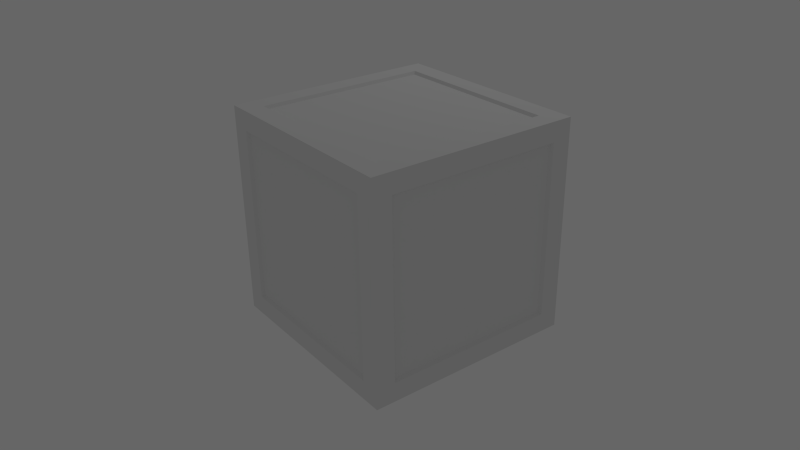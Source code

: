 # Source: Store.blend  (saved by Blender 2.74.0; exported with 4.5.12 LTS)
import bpy
from mathutils import Matrix  # noqa: F401  (used for matrix-valued properties, if any)

bpy.ops.wm.read_factory_settings(use_empty=True)
scene = bpy.context.scene
scene.name = 'Scene'

# ---- collections
col_collection_1 = bpy.data.collections.new('Collection 1'); scene.collection.children.link(col_collection_1)

# ---- materials (node trees are filled in below, after node groups)
mat_material = bpy.data.materials.new('Material')
mat_material.alpha_threshold = 0.0
mat_material.use_transparent_shadow = False
mat_material.roughness = 0.5

# ---- material node trees

# ---- world
world_world = bpy.data.worlds.new('World'); scene.world = world_world
world_world.color = (0.1329, 0.1329, 0.1329)
world_world.use_sun_shadow = False
world_world.sun_shadow_jitter_overblur = 0.0
world_world.cycles.sampling_method = 'MANUAL'
world_world.cycles.sample_map_resolution = 256
world_world.light_settings.ao_factor = 0.1269

# ---- cameras
cam_camera = bpy.data.cameras.new('Camera')
cam_camera.clip_end = 100.0
cam_camera.lens = 35.0
cam_camera.sensor_width = 32.0
cam_camera.sensor_height = 18.0
cam_camera.ortho_scale = 7.314
cam_camera.dof.focus_distance = 0.0
cam_camera.dof.aperture_fstop = 128.0

# ---- lights
light_lamp = bpy.data.lights.new('Lamp', 'POINT')
light_lamp.transmission_factor = 0.0
light_lamp.cutoff_distance = 30.0
light_lamp.energy = 100.0
light_lamp.shadow_buffer_clip_start = 1.001
light_lamp.shadow_soft_size = 0.1
light_lamp.shadow_maximum_resolution = 0.006
light_lamp.use_absolute_resolution = True
light_lamp.cycles.use_multiple_importance_sampling = False

# ---- meshes
me_cube_001 = bpy.data.meshes.new('Cube.001')
me_cube_001.from_pydata([(-1.0, -1.0, -1.0), (-1.0, -1.0, 1.0), (-1.0, 1.0, -1.0), (-1.0, 1.0, 1.0), (1.0, -1.0, -1.0), (1.0, -1.0, 1.0), (1.0, 1.0, -1.0), (1.0, 1.0, 1.0), (-1.0, -1.0, -0.8182), (-1.0, -1.0, -0.6364), (-1.0, -1.0, -0.4545), (-1.0, -1.0, -0.2727), (-1.0, -1.0, -0.09091), (-1.0, -1.0, 0.09091), (-1.0, -1.0, 0.2727), (-1.0, -1.0, 0.4545), (-1.0, -1.0, 0.6364), (-1.0, -1.0, 0.8182), (-1.0, -0.8182, 1.0), (-1.0, -0.6364, 1.0), (-1.0, -0.4545, 1.0), (-1.0, -0.2727, 1.0), (-1.0, -0.09091, 1.0), (-1.0, 0.09091, 1.0), (-1.0, 0.2727, 1.0), (-1.0, 0.4545, 1.0), (-1.0, 0.6364, 1.0), (-1.0, 0.8182, 1.0), (-1.0, 1.0, 0.8182), (-1.0, 1.0, 0.6364), (-1.0, 1.0, 0.4545), (-1.0, 1.0, 0.2727), (-1.0, 1.0, 0.09091), (-1.0, 1.0, -0.09091), (-1.0, 1.0, -0.2727), (-1.0, 1.0, -0.4545), (-1.0, 1.0, -0.6364), (-1.0, 1.0, -0.8182), (-1.0, 0.8182, -1.0), (-1.0, 0.6364, -1.0), (-1.0, 0.4545, -1.0), (-1.0, 0.2727, -1.0), (-1.0, 0.09091, -1.0), (-1.0, -0.09091, -1.0), (-1.0, -0.2727, -1.0), (-1.0, -0.4545, -1.0), (-1.0, -0.6364, -1.0), (-1.0, -0.8182, -1.0), (-0.8182, 1.0, 1.0), (-0.6364, 1.0, 1.0), (-0.4545, 1.0, 1.0), (-0.2727, 1.0, 1.0), (-0.09091, 1.0, 1.0), (0.09091, 1.0, 1.0), (0.2727, 1.0, 1.0), (0.4545, 1.0, 1.0), (0.6364, 1.0, 1.0), (0.8182, 1.0, 1.0), (1.0, 1.0, 0.8182), (1.0, 1.0, 0.6364), (1.0, 1.0, 0.4545), (1.0, 1.0, 0.2727), (1.0, 1.0, 0.09091), (1.0, 1.0, -0.09091), (1.0, 1.0, -0.2727), (1.0, 1.0, -0.4545), (1.0, 1.0, -0.6364), (1.0, 1.0, -0.8182), (0.8182, 1.0, -1.0), (0.6364, 1.0, -1.0), (0.4545, 1.0, -1.0), (0.2727, 1.0, -1.0), (0.09091, 1.0, -1.0), (-0.09091, 1.0, -1.0), (-0.2727, 1.0, -1.0), (-0.4545, 1.0, -1.0), (-0.6364, 1.0, -1.0), (-0.8182, 1.0, -1.0), (1.0, 0.8182, 1.0), (1.0, -0.8182, 1.0), (1.0, -1.0, 0.8182), (1.0, -1.0, 0.6364), (1.0, -1.0, 0.4545), (1.0, -1.0, 0.2727), (1.0, -1.0, 0.09091), (1.0, -1.0, -0.09091), (1.0, -1.0, -0.2727), (1.0, -1.0, -0.4545), (1.0, -1.0, -0.6364), (1.0, -1.0, -0.8182), (1.0, -0.8182, -1.0), (1.0, -0.6364, -1.0), (1.0, -0.4545, -1.0), (1.0, -0.2727, -1.0), (1.0, -0.09091, -1.0), (1.0, 0.09091, -1.0), (1.0, 0.2727, -1.0), (1.0, 0.4545, -1.0), (1.0, 0.6364, -1.0), (1.0, 0.8182, -1.0), (0.8182, -1.0, 1.0), (0.6364, -1.0, 1.0), (0.4545, -1.0, 1.0), (0.2727, -1.0, 1.0), (0.09091, -1.0, 1.0), (-0.09091, -1.0, 1.0), (-0.2727, -1.0, 1.0), (-0.4545, -1.0, 1.0), (-0.6364, -1.0, 1.0), (-0.8182, -1.0, 1.0), (-0.8182, -1.0, -1.0), (-0.6364, -1.0, -1.0), (-0.4545, -1.0, -1.0), (-0.2727, -1.0, -1.0), (-0.09091, -1.0, -1.0), (0.09091, -1.0, -1.0), (0.2727, -1.0, -1.0), (0.4545, -1.0, -1.0), (0.6364, -1.0, -1.0), (0.8182, -1.0, -1.0), (0.8182, -0.8182, 1.0), (0.6364, -0.8182, 1.0), (0.4545, -0.8182, 1.0), (0.2727, -0.8182, 1.0), (0.09091, -0.8182, 1.0), (-0.09091, -0.8182, 1.0), (-0.2727, -0.8182, 1.0), (-0.4545, -0.8182, 1.0), (-0.6364, -0.8182, 1.0), (-0.8182, -0.8182, 1.0), (0.8182, -0.6364, 1.0), (-0.8182, -0.6364, 1.0), (0.8182, -0.4545, 1.0), (-0.8182, -0.4545, 1.0), (0.8182, -0.2727, 1.0), (-0.8182, -0.2727, 1.0), (0.8182, -0.09091, 1.0), (-0.8182, -0.09091, 1.0), (0.8182, 0.09091, 1.0), (-0.8182, 0.09091, 1.0), (0.8182, 0.2727, 1.0), (-0.8182, 0.2727, 1.0), (0.8182, 0.4545, 1.0), (-0.8182, 0.4545, 1.0), (0.8182, 0.6364, 1.0), (-0.8182, 0.6364, 1.0), (0.8182, 0.8182, 1.0), (0.6364, 0.8182, 1.0), (0.4545, 0.8182, 1.0), (0.2727, 0.8182, 1.0), (0.09091, 0.8182, 1.0), (-0.09091, 0.8182, 1.0), (-0.2727, 0.8182, 1.0), (-0.4545, 0.8182, 1.0), (-0.6364, 0.8182, 1.0), (-0.8182, 0.8182, 1.0), (-0.8182, -0.8182, -1.0), (-0.6364, -0.8182, -1.0), (-0.4545, -0.8182, -1.0), (-0.2727, -0.8182, -1.0), (-0.09091, -0.8182, -1.0), (0.09091, -0.8182, -1.0), (0.2727, -0.8182, -1.0), (0.4545, -0.8182, -1.0), (0.6364, -0.8182, -1.0), (0.8182, -0.8182, -1.0), (-0.8182, -0.6364, -1.0), (0.8182, -0.6364, -1.0), (-0.8182, -0.4545, -1.0), (0.8182, -0.4545, -1.0), (-0.8182, -0.2727, -1.0), (0.8182, -0.2727, -1.0), (-0.8182, -0.09091, -1.0), (0.8182, -0.09091, -1.0), (-0.8182, 0.09091, -1.0), (0.8182, 0.09091, -1.0), (-0.8182, 0.2727, -1.0), (0.8182, 0.2727, -1.0), (-0.8182, 0.4545, -1.0), (0.8182, 0.4545, -1.0), (-0.8182, 0.6364, -1.0), (0.8182, 0.6364, -1.0), (-0.8182, 0.8182, -1.0), (-0.6364, 0.8182, -1.0), (-0.4545, 0.8182, -1.0), (-0.2727, 0.8182, -1.0), (-0.09091, 0.8182, -1.0), (0.09091, 0.8182, -1.0), (0.2727, 0.8182, -1.0), (0.4545, 0.8182, -1.0), (0.6364, 0.8182, -1.0), (0.8182, 0.8182, -1.0), (0.8182, -1.0, 0.8182), (0.8182, -1.0, 0.6364), (0.8182, -1.0, 0.4545), (0.8182, -1.0, 0.2727), (0.8182, -1.0, 0.09091), (0.8182, -1.0, -0.09091), (0.8182, -1.0, -0.2727), (0.8182, -1.0, -0.4545), (0.8182, -1.0, -0.6364), (0.8182, -1.0, -0.8182), (0.6364, -1.0, 0.8182), (0.6364, -1.0, -0.8182), (0.4545, -1.0, 0.8182), (0.4545, -1.0, -0.8182), (0.2727, -1.0, 0.8182), (0.2727, -1.0, -0.8182), (0.09091, -1.0, 0.8182), (0.09091, -1.0, -0.8182), (-0.09091, -1.0, 0.8182), (-0.09091, -1.0, -0.8182), (-0.2727, -1.0, 0.8182), (-0.2727, -1.0, -0.8182), (-0.4545, -1.0, 0.8182), (-0.4545, -1.0, -0.8182), (-0.6364, -1.0, 0.8182), (-0.6364, -1.0, -0.8182), (-0.8182, -1.0, 0.8182), (-0.8182, -1.0, 0.6364), (-0.8182, -1.0, 0.4545), (-0.8182, -1.0, 0.2727), (-0.8182, -1.0, 0.09091), (-0.8182, -1.0, -0.09091), (-0.8182, -1.0, -0.2727), (-0.8182, -1.0, -0.4545), (-0.8182, -1.0, -0.6364), (-0.8182, -1.0, -0.8182), (-0.8182, 1.0, 0.8182), (-0.8182, 1.0, 0.6364), (-0.8182, 1.0, 0.4545), (-0.8182, 1.0, 0.2727), (-0.8182, 1.0, 0.09091), (-0.8182, 1.0, -0.09091), (-0.8182, 1.0, -0.2727), (-0.8182, 1.0, -0.4545), (-0.8182, 1.0, -0.6364), (-0.8182, 1.0, -0.8182), (-0.6364, 1.0, 0.8182), (-0.4545, 1.0, 0.8182), (-0.4545, 1.0, -0.8182), (-0.2727, 1.0, 0.8182), (-0.2727, 1.0, -0.8182), (-0.09091, 1.0, 0.8182), (-0.09091, 1.0, -0.8182), (0.09091, 1.0, 0.8182), (0.09091, 1.0, -0.8182), (0.2727, 1.0, 0.8182), (0.2727, 1.0, -0.8182), (0.4545, 1.0, 0.8182), (0.4545, 1.0, -0.8182), (0.6364, 1.0, 0.8182), (0.6364, 1.0, -0.8182), (0.8182, 1.0, 0.8182), (0.8182, 1.0, 0.6364), (0.8182, 1.0, 0.4545), (0.8182, 1.0, 0.2727), (0.8182, 1.0, 0.09091), (0.8182, 1.0, -0.09091), (0.8182, 1.0, -0.2727), (0.8182, 1.0, -0.4545), (0.8182, 1.0, -0.6364), (0.8182, 1.0, -0.8182), (-1.0, -0.8182, 0.8182), (-1.0, -0.8182, 0.6364), (-1.0, -0.8182, 0.4545), (-1.0, -0.8182, 0.2727), (-1.0, -0.8182, 0.09091), (-1.0, -0.8182, -0.09091), (-1.0, -0.8182, -0.2727), (-1.0, -0.8182, -0.4545), (-1.0, -0.8182, -0.6364), (-1.0, -0.8182, -0.8182), (-1.0, -0.6364, 0.8182), (-1.0, -0.6364, -0.8182), (-1.0, -0.4545, 0.8182), (-1.0, -0.4545, -0.8182), (-1.0, -0.2727, 0.8182), (-1.0, -0.2727, -0.8182), (-1.0, -0.09091, 0.8182), (-1.0, -0.09091, -0.8182), (-1.0, 0.09091, 0.8182), (-1.0, 0.09091, -0.8182), (-1.0, 0.2727, 0.8182), (-1.0, 0.2727, -0.8182), (-1.0, 0.4545, 0.8182), (-1.0, 0.4545, -0.8182), (-1.0, 0.6364, 0.8182), (-1.0, 0.6364, -0.8182), (-1.0, 0.8182, 0.8182), (-1.0, 0.8182, 0.6364), (-1.0, 0.8182, 0.4545), (-1.0, 0.8182, 0.2727), (-1.0, 0.8182, 0.09091), (-1.0, 0.8182, -0.09091), (-1.0, 0.8182, -0.2727), (-1.0, 0.8182, -0.4545), (-1.0, 0.8182, -0.6364), (-1.0, 0.8182, -0.8182), (0.7964, -0.7972, 0.9739), (0.6193, -0.7972, 0.9739), (0.4422, -0.7972, 0.9739), (0.2652, -0.7972, 0.9739), (0.08809, -0.7972, 0.9739), (-0.08898, -0.7972, 0.9739), (-0.266, -0.7972, 0.9739), (-0.4431, -0.7972, 0.9739), (-0.6202, -0.7972, 0.9739), (-0.7973, -0.7972, 0.9739), (0.7964, -0.6201, 0.9739), (-0.7973, -0.6201, 0.9739), (0.7964, -0.443, 0.9739), (-0.7973, -0.443, 0.9739), (0.7964, -0.266, 0.9739), (-0.7973, -0.266, 0.9739), (0.7964, -0.0889, 0.9739), (-0.7973, -0.0889, 0.9739), (0.7964, 0.08817, 0.9739), (-0.7973, 0.08817, 0.9739), (0.7964, 0.2652, 0.9739), (-0.7973, 0.2652, 0.9739), (0.7964, 0.4423, 0.9739), (-0.7973, 0.4423, 0.9739), (0.7964, 0.6194, 0.9739), (-0.7973, 0.6194, 0.9739), (0.7964, 0.7964, 0.9739), (0.6193, 0.7964, 0.9739), (0.4422, 0.7964, 0.9739), (0.2652, 0.7964, 0.9739), (0.08809, 0.7964, 0.9739), (-0.08898, 0.7964, 0.9739), (-0.266, 0.7964, 0.9739), (-0.4431, 0.7964, 0.9739), (-0.6202, 0.7964, 0.9739), (-0.7973, 0.7964, 0.9739), (-0.7973, -0.7972, -0.9739), (-0.6202, -0.7972, -0.9739), (-0.4431, -0.7972, -0.9739), (-0.266, -0.7972, -0.9739), (-0.08898, -0.7972, -0.9739), (0.08809, -0.7972, -0.9739), (0.2652, -0.7972, -0.9739), (0.4422, -0.7972, -0.9739), (0.6193, -0.7972, -0.9739), (0.7964, -0.7972, -0.9739), (-0.7973, -0.6201, -0.9739), (0.7964, -0.6201, -0.9739), (-0.7973, -0.443, -0.9739), (0.7964, -0.443, -0.9739), (-0.7973, -0.266, -0.9739), (0.7964, -0.266, -0.9739), (-0.7973, -0.0889, -0.9739), (0.7964, -0.0889, -0.9739), (-0.7973, 0.08817, -0.9739), (0.7964, 0.08817, -0.9739), (-0.7973, 0.2652, -0.9739), (0.7964, 0.2652, -0.9739), (-0.7973, 0.4423, -0.9739), (0.7964, 0.4423, -0.9739), (-0.7973, 0.6194, -0.9739), (0.7964, 0.6194, -0.9739), (-0.7973, 0.7964, -0.9739), (-0.6202, 0.7964, -0.9739), (-0.4431, 0.7964, -0.9739), (-0.266, 0.7964, -0.9739), (-0.08898, 0.7964, -0.9739), (0.08809, 0.7964, -0.9739), (0.2652, 0.7964, -0.9739), (0.4422, 0.7964, -0.9739), (0.6193, 0.7964, -0.9739), (0.7964, 0.7964, -0.9739), (0.7964, -0.9742, 0.7968), (0.7964, -0.9742, 0.6197), (0.7964, -0.9742, 0.4427), (0.7964, -0.9742, 0.2656), (0.7964, -0.9742, 0.08853), (0.7964, -0.9742, -0.08853), (0.7964, -0.9742, -0.2656), (0.7964, -0.9742, -0.4427), (0.7964, -0.9742, -0.6197), (0.7964, -0.9742, -0.7968), (0.6193, -0.9742, 0.7968), (0.6193, -0.9742, -0.7968), (0.4422, -0.9742, 0.7968), (0.4422, -0.9742, -0.7968), (0.2652, -0.9742, 0.7968), (0.2652, -0.9742, -0.7968), (0.08809, -0.9742, 0.7968), (0.08809, -0.9742, -0.7968), (-0.08898, -0.9742, 0.7968), (-0.08898, -0.9742, -0.7968), (-0.266, -0.9742, 0.7968), (-0.266, -0.9742, -0.7968), (-0.4431, -0.9742, 0.7968), (-0.4431, -0.9742, -0.7968), (-0.6202, -0.9742, 0.7968), (-0.6202, -0.9742, -0.7968), (-0.7973, -0.9742, 0.7968), (-0.7973, -0.9742, 0.6197), (-0.7973, -0.9742, 0.4427), (-0.7973, -0.9742, 0.2656), (-0.7973, -0.9742, 0.08853), (-0.7973, -0.9742, -0.08853), (-0.7973, -0.9742, -0.2656), (-0.7973, -0.9742, -0.4427), (-0.7973, -0.9742, -0.6197), (-0.7973, -0.9742, -0.7968), (-0.7973, 0.9735, 0.7968), (-0.7973, 0.9735, 0.6197), (-0.7973, 0.9735, 0.4427), (-0.7973, 0.9735, 0.2656), (-0.7973, 0.9735, 0.08853), (-0.7973, 0.9735, -0.08853), (-0.7973, 0.9735, -0.2656), (-0.7973, 0.9735, -0.4427), (-0.7973, 0.9735, -0.6197), (-0.7973, 0.9735, -0.7968), (-0.6202, 0.9735, 0.7968), (-0.6202, 0.9735, -0.7968), (-0.4431, 0.9735, 0.7968), (-0.4431, 0.9735, -0.7968), (-0.266, 0.9735, 0.7968), (-0.266, 0.9735, -0.7968), (-0.08898, 0.9735, 0.7968), (-0.08898, 0.9735, -0.7968), (0.08809, 0.9735, 0.7968), (0.08809, 0.9735, -0.7968), (0.2652, 0.9735, 0.7968), (0.2652, 0.9735, -0.7968), (0.4422, 0.9735, 0.7968), (0.4422, 0.9735, -0.7968), (0.6193, 0.9735, 0.7968), (0.6193, 0.9735, -0.7968), (0.7964, 0.9735, 0.7968), (0.7964, 0.9735, 0.6197), (0.7964, 0.9735, 0.4427), (0.7964, 0.9735, 0.2656), (0.7964, 0.9735, 0.08853), (0.7964, 0.9735, -0.08853), (0.7964, 0.9735, -0.2656), (0.7964, 0.9735, -0.4427), (0.7964, 0.9735, -0.6197), (0.7964, 0.9735, -0.7968), (-0.9743, -0.7972, 0.7968), (-0.9743, -0.7972, 0.6197), (-0.9743, -0.7972, 0.4427), (-0.9743, -0.7972, 0.2656), (-0.9743, -0.7972, 0.08853), (-0.9743, -0.7972, -0.08853), (-0.9743, -0.7972, -0.2656), (-0.9743, -0.7972, -0.4427), (-0.9743, -0.7972, -0.6197), (-0.9743, -0.7972, -0.7968), (-0.9743, -0.6201, 0.7968), (-0.9743, -0.6201, -0.7968), (-0.9743, -0.443, 0.7968), (-0.9743, -0.443, -0.7968), (-0.9743, -0.266, 0.7968), (-0.9743, -0.266, -0.7968), (-0.9743, -0.0889, 0.7968), (-0.9743, -0.0889, -0.7968), (-0.9743, 0.08817, 0.7968), (-0.9743, 0.08817, -0.7968), (-0.9743, 0.2652, 0.7968), (-0.9743, 0.2652, -0.7968), (-0.9743, 0.4423, 0.7968), (-0.9743, 0.4423, -0.7968), (-0.9743, 0.6194, 0.7968), (-0.9743, 0.6194, -0.7968), (-0.9743, 0.7964, 0.7968), (-0.9743, 0.7964, 0.6197), (-0.9743, 0.7964, 0.4427), (-0.9743, 0.7964, 0.2656), (-0.9743, 0.7964, 0.08853), (-0.9743, 0.7964, -0.08853), (-0.9743, 0.7964, -0.2656), (-0.9743, 0.7964, -0.4427), (-0.9743, 0.7964, -0.6197), (-0.9743, 0.7964, -0.7968)], [], [(191, 68, 6, 99), (155, 48, 3, 27), (109, 129, 18, 1), (135, 137, 139, 141, 143, 145, 155, 27, 26, 25, 24, 23, 22, 21, 20, 19, 18, 129, 131, 133), (5, 79, 120, 100), (140, 142, 144, 146, 325, 323, 321, 319, 317, 315, 313, 311, 309, 299, 120, 130, 132, 134, 136, 138), (128, 129, 109, 108, 107, 106, 105, 104, 103, 102, 101, 100, 120, 121, 122, 123, 124, 125, 126, 127), (78, 146, 144, 142, 140, 138, 136, 134, 132, 130, 120, 79), (78, 7, 57, 146), (54, 53, 52, 51, 50, 49, 48, 155, 154, 153, 152, 151, 150, 149, 148, 147, 146, 57, 56, 55), (119, 165, 90, 4), (171, 173, 175, 177, 179, 181, 191, 99, 98, 97, 96, 95, 94, 93, 92, 91, 90, 165, 167, 169), (0, 47, 156, 110), (164, 165, 119, 118, 117, 116, 115, 114, 113, 112, 111, 110, 156, 157, 158, 159, 160, 161, 162, 163), (39, 38, 182, 180, 178, 176, 174, 172, 170, 168, 166, 156, 47, 46, 45, 44, 43, 42, 41, 40), (38, 2, 77, 182), (74, 73, 72, 71, 70, 69, 68, 191, 190, 189, 188, 187, 186, 185, 184, 183, 182, 77, 76, 75), (205, 207, 209, 211, 213, 215, 217, 227, 110, 111, 112, 113, 114, 115, 116, 117, 118, 119, 201, 203), (200, 201, 119, 4, 89, 88, 87, 86, 85, 84, 83, 82, 81, 80, 5, 100, 192, 193, 194, 195, 196, 197, 198, 199), (102, 103, 104, 105, 106, 107, 108, 109, 218, 216, 214, 212, 210, 208, 206, 204, 202, 192, 100, 101), (9, 8, 0, 110, 227, 226, 225, 224, 223, 222, 221, 220, 219, 218, 109, 1, 17, 16, 15, 14, 13, 12, 11, 10), (210, 212, 214, 216, 218, 397, 395, 393, 391, 389, 387, 385, 383, 381, 371, 192, 202, 204, 206, 208), (122, 121, 120, 299, 300, 301, 302, 303, 304, 305, 306, 307, 308, 129, 128, 127, 126, 125, 124, 123), (141, 139, 137, 135, 133, 131, 129, 308, 310, 312, 314, 316, 318, 320, 322, 324, 334, 155, 145, 143), (265, 264, 263, 443, 444, 445, 446, 447, 448, 449, 450, 451, 452, 272, 271, 270, 269, 268, 267, 266), (250, 252, 262, 68, 69, 70, 71, 72, 73, 74, 75, 76, 77, 237, 240, 242, 244, 246, 248), (236, 237, 77, 2, 37, 36, 35, 34, 33, 32, 31, 30, 29, 28, 3, 48, 228, 229, 230, 231, 232, 233, 234, 235), (226, 227, 406, 405, 404, 403, 402, 401, 400, 399, 398, 397, 218, 219, 220, 221, 222, 223, 224, 225), (50, 51, 52, 53, 54, 55, 56, 57, 253, 251, 249, 247, 245, 243, 241, 239, 238, 228, 48, 49), (234, 233, 232, 231, 230, 229, 228, 407, 408, 409, 410, 411, 412, 413, 414, 415, 416, 237, 236, 235), (149, 150, 151, 152, 153, 154, 155, 334, 333, 332, 331, 330, 329, 328, 327, 326, 325, 146, 147, 148), (181, 179, 177, 175, 173, 171, 169, 167, 165, 344, 346, 348, 350, 352, 354, 356, 358, 360, 370, 191), (297, 298, 478, 477, 476, 475, 474, 473, 472, 471, 470, 469, 289, 290, 291, 292, 293, 294, 295, 296), (58, 59, 60, 61, 62, 63, 64, 65, 66, 67, 6, 68, 262, 261, 260, 259, 258, 257, 256, 255, 254, 253, 57, 7), (288, 298, 38, 39, 40, 41, 42, 43, 44, 45, 46, 47, 272, 274, 276, 278, 280, 282, 284, 286), (268, 269, 270, 271, 272, 47, 0, 8, 9, 10, 11, 12, 13, 14, 15, 16, 17, 1, 18, 263, 264, 265, 266, 267), (19, 20, 21, 22, 23, 24, 25, 26, 27, 289, 287, 285, 283, 281, 279, 277, 275, 273, 263, 18), (285, 287, 289, 469, 467, 465, 463, 461, 459, 457, 455, 453, 443, 263, 273, 275, 277, 279, 281, 283), (242, 240, 237, 416, 418, 420, 422, 424, 426, 428, 430, 432, 442, 262, 252, 250, 248, 246, 244), (166, 168, 170, 172, 174, 176, 178, 180, 182, 361, 359, 357, 355, 353, 351, 349, 347, 345, 335, 156), (228, 238, 239, 241, 243, 245, 247, 249, 251, 253, 433, 431, 429, 427, 425, 423, 421, 419, 417, 407), (276, 274, 272, 452, 454, 456, 458, 460, 462, 464, 466, 468, 478, 298, 288, 286, 284, 282, 280, 278), (194, 193, 192, 371, 372, 373, 374, 375, 376, 377, 378, 379, 380, 201, 200, 199, 198, 197, 196, 195), (164, 163, 162, 161, 160, 159, 158, 157, 156, 335, 336, 337, 338, 339, 340, 341, 342, 343, 344, 165), (211, 209, 207, 205, 203, 201, 380, 382, 384, 386, 388, 390, 392, 394, 396, 406, 227, 217, 215, 213), (257, 258, 259, 260, 261, 262, 442, 441, 440, 439, 438, 437, 436, 435, 434, 433, 253, 254, 255, 256), (190, 191, 370, 369, 368, 367, 366, 365, 364, 363, 362, 361, 182, 183, 184, 185, 186, 187, 188, 189), (28, 29, 30, 31, 32, 33, 34, 35, 36, 37, 2, 38, 298, 297, 296, 295, 294, 293, 292, 291, 290, 289, 27, 3), (317, 319, 321, 323, 325, 326, 327, 328, 329, 330, 331, 332, 333, 334, 324, 322, 320, 318, 316, 314, 312, 310, 308, 307, 306, 305, 304, 303, 302, 301, 300, 299, 309, 311, 313, 315), (345, 347, 349, 351, 353, 355, 357, 359, 361, 362, 363, 364, 365, 366, 367, 368, 369, 370, 360, 358, 356, 354, 352, 350, 348, 346, 344, 343, 342, 341, 340, 339, 338, 337, 336, 335), (390, 388, 386, 384, 382, 380, 379, 378, 377, 376, 375, 374, 373, 372, 371, 381, 383, 385, 387, 389, 391, 393, 395, 397, 398, 399, 400, 401, 402, 403, 404, 405, 406, 396, 394, 392), (425, 427, 429, 431, 433, 434, 435, 436, 437, 438, 439, 440, 441, 442, 432, 430, 428, 426, 424, 422, 420, 418, 416, 415, 414, 413, 412, 411, 410, 409, 408, 407, 417, 419, 421, 423), (463, 465, 467, 469, 470, 471, 472, 473, 474, 475, 476, 477, 478, 468, 466, 464, 462, 460, 458, 456, 454, 452, 451, 450, 449, 448, 447, 446, 445, 444, 443, 453, 455, 457, 459, 461)])
_uv = me_cube_001.uv_layers.new(name='UVMap')
_uv.uv.foreach_set('vector', [0.8378, 0.04521, 0.8378, 0.2202, 0.7544, 0.2202, 0.7544, 0.04521, 0.2801, 0.5911, 0.3759, 0.5911, 0.3759, 0.7168, 0.2801, 0.7168, 0.2707, 0.2323, 0.3606, 0.2323, 0.3606, 0.3503, 0.2707, 0.3503, 0.1597, 0.6717, 0.1597, 0.5722, 0.1597, 0.4728, 0.1597, 0.3733, 0.1597, 0.2739, 0.1597, 0.1744, 0.1597, 0.07498, 0.2494, 0.07498, 0.2494, 0.1744, 0.2494, 0.2739, 0.2494, 0.3733, 0.2494, 0.4728, 0.2494, 0.5722, 0.2494, 0.6717, 0.2494, 0.7711, 0.2494, 0.8706, 0.2494, 0.97, 0.1597, 0.97, 0.1597, 0.8706, 0.1597, 0.7711, 0.2991, 0.02909, 0.4015, 0.02909, 0.4015, 0.1635, 0.2991, 0.1635, 0.7918, 0.7727, 0.7918, 0.8182, 0.7918, 0.8636, 0.7918, 0.9091, 0.7868, 0.9037, 0.7868, 0.8594, 0.7868, 0.8151, 0.7868, 0.7709, 0.7868, 0.7266, 0.7868, 0.6823, 0.7868, 0.6381, 0.7868, 0.5938, 0.7868, 0.5495, 0.7868, 0.5053, 0.7918, 0.5, 0.7918, 0.5455, 0.7918, 0.5909, 0.7918, 0.6364, 0.7918, 0.6818, 0.7918, 0.7273, 0.3371, 0.842, 0.3371, 0.9414, 0.2474, 0.9414, 0.2474, 0.842, 0.2474, 0.7425, 0.2474, 0.6431, 0.2474, 0.5436, 0.2474, 0.4442, 0.2474, 0.3447, 0.2474, 0.2453, 0.2474, 0.1458, 0.2474, 0.04639, 0.3371, 0.04639, 0.3371, 0.1458, 0.3371, 0.2453, 0.3371, 0.3447, 0.3371, 0.4442, 0.3371, 0.5436, 0.3371, 0.6431, 0.3371, 0.7425, 0.5627, 0.06422, 0.6517, 0.06422, 0.6544, 0.1634, 0.654, 0.2621, 0.6537, 0.3608, 0.6534, 0.4595, 0.653, 0.5581, 0.6527, 0.6568, 0.6524, 0.7555, 0.652, 0.8542, 0.6517, 0.9529, 0.5627, 0.9526, 0.2793, 0.7693, 0.3663, 0.7693, 0.3663, 0.8835, 0.2793, 0.8835, 0.2491, 0.3776, 0.2491, 0.4771, 0.2491, 0.5765, 0.2491, 0.676, 0.2491, 0.7754, 0.2491, 0.8749, 0.2491, 0.9743, 0.1595, 0.9743, 0.1595, 0.8749, 0.1595, 0.7754, 0.1595, 0.676, 0.1595, 0.5765, 0.1595, 0.4771, 0.1595, 0.3776, 0.1595, 0.2782, 0.1595, 0.1787, 0.1595, 0.07928, 0.2491, 0.07928, 0.2491, 0.1787, 0.2491, 0.2782, 0.58, 0.3762, 0.58, 0.1897, 0.6688, 0.1897, 0.6688, 0.3762, 0.5896, 0.6106, 0.5896, 0.5251, 0.5896, 0.4395, 0.5896, 0.354, 0.5896, 0.2684, 0.5896, 0.1829, 0.5896, 0.09735, 0.6667, 0.09735, 0.6667, 0.1829, 0.6667, 0.2684, 0.6667, 0.354, 0.6667, 0.4395, 0.6667, 0.5251, 0.6667, 0.6106, 0.6667, 0.6961, 0.6667, 0.7817, 0.6667, 0.8672, 0.5896, 0.8672, 0.5896, 0.7817, 0.5896, 0.6961, 0.831, 0.05699, 0.831, 0.2359, 0.7458, 0.2359, 0.7458, 0.05699, 0.7548, 0.2134, 0.7548, 0.1278, 0.8319, 0.1278, 0.8319, 0.2134, 0.8319, 0.2989, 0.8319, 0.3844, 0.8319, 0.47, 0.8319, 0.5555, 0.8319, 0.6411, 0.8319, 0.7266, 0.8319, 0.8121, 0.8319, 0.8977, 0.7548, 0.8977, 0.7548, 0.8121, 0.7548, 0.7266, 0.7548, 0.6411, 0.7548, 0.5555, 0.7548, 0.47, 0.7548, 0.3844, 0.7548, 0.2989, 0.1131, 0.2015, 0.1131, 0.116, 0.1902, 0.116, 0.1902, 0.2015, 0.1902, 0.2871, 0.1902, 0.3726, 0.1902, 0.4581, 0.1902, 0.5437, 0.1902, 0.6292, 0.1902, 0.7148, 0.1902, 0.8003, 0.1902, 0.8858, 0.1131, 0.8858, 0.1131, 0.8003, 0.1131, 0.7148, 0.1131, 0.6292, 0.1131, 0.5437, 0.1131, 0.4581, 0.1131, 0.3726, 0.1131, 0.2871, 0.75, 0.2342, 0.75, 0.04771, 0.8389, 0.04771, 0.8389, 0.2342, 0.5927, 0.6055, 0.5927, 0.52, 0.5927, 0.4344, 0.5927, 0.3489, 0.5927, 0.2634, 0.5927, 0.1778, 0.5927, 0.09228, 0.6698, 0.09228, 0.6698, 0.1778, 0.6698, 0.2634, 0.6698, 0.3489, 0.6698, 0.4344, 0.6698, 0.52, 0.6698, 0.6055, 0.6698, 0.6911, 0.6698, 0.7766, 0.6698, 0.8621, 0.5927, 0.8621, 0.5927, 0.7766, 0.5927, 0.6911, 0.8354, 0.2492, 0.8354, 0.3486, 0.8354, 0.4481, 0.8354, 0.5475, 0.8354, 0.647, 0.8354, 0.7464, 0.8354, 0.8459, 0.8354, 0.9453, 0.7457, 0.9453, 0.7457, 0.8459, 0.7457, 0.7464, 0.7457, 0.647, 0.7457, 0.5475, 0.7457, 0.4481, 0.7457, 0.3486, 0.7457, 0.2492, 0.7457, 0.1497, 0.7457, 0.05027, 0.8354, 0.05027, 0.8354, 0.1497, 0.3284, 0.1819, 0.3284, 0.09102, 0.3284, 0.0001383, 0.4103, 0.0001382, 0.4103, 0.09102, 0.4103, 0.1819, 0.4103, 0.2728, 0.4103, 0.3637, 0.4103, 0.4546, 0.4103, 0.5454, 0.4103, 0.6363, 0.4103, 0.7272, 0.4103, 0.8181, 0.4103, 0.909, 0.4103, 0.9999, 0.3284, 0.9999, 0.3284, 0.909, 0.3284, 0.8181, 0.3284, 0.7272, 0.3284, 0.6363, 0.3284, 0.5454, 0.3284, 0.4546, 0.3284, 0.3637, 0.3284, 0.2728, 0.2474, 0.2453, 0.2474, 0.3447, 0.2474, 0.4442, 0.2474, 0.5436, 0.2474, 0.6431, 0.2474, 0.7425, 0.2474, 0.842, 0.2474, 0.9414, 0.1578, 0.9414, 0.1578, 0.842, 0.1578, 0.7425, 0.1578, 0.6431, 0.1578, 0.5436, 0.1578, 0.4442, 0.1578, 0.3447, 0.1578, 0.2453, 0.1578, 0.1458, 0.1578, 0.04639, 0.2474, 0.04639, 0.2474, 0.1458, 0.129, 0.1819, 0.129, 0.09102, 0.129, 0.0001383, 0.2109, 0.0001382, 0.2109, 0.09102, 0.2109, 0.1819, 0.2109, 0.2728, 0.2109, 0.3637, 0.2109, 0.4546, 0.2109, 0.5454, 0.2109, 0.6363, 0.2109, 0.7272, 0.2109, 0.8181, 0.2109, 0.909, 0.2109, 0.9999, 0.129, 0.9999, 0.129, 0.909, 0.129, 0.8181, 0.129, 0.7272, 0.129, 0.6363, 0.129, 0.5454, 0.129, 0.4546, 0.129, 0.3637, 0.129, 0.2728, 0.6135, 0.5448, 0.6135, 0.6508, 0.6135, 0.7568, 0.6135, 0.8628, 0.6135, 0.9688, 0.5959, 0.9566, 0.5959, 0.8534, 0.5959, 0.7502, 0.5959, 0.6469, 0.5959, 0.5437, 0.5959, 0.4404, 0.5959, 0.3372, 0.5959, 0.234, 0.5959, 0.1307, 0.5959, 0.02747, 0.6135, 0.01475, 0.6135, 0.1208, 0.6135, 0.2268, 0.6135, 0.3328, 0.6135, 0.4388, 0.7719, 0.5909, 0.7719, 0.5455, 0.7719, 0.5, 0.7769, 0.5055, 0.7769, 0.5497, 0.7769, 0.594, 0.7769, 0.6383, 0.7769, 0.6825, 0.7769, 0.7268, 0.7769, 0.7711, 0.7769, 0.8153, 0.7769, 0.8596, 0.7769, 0.9039, 0.7719, 0.9091, 0.7719, 0.8636, 0.7719, 0.8182, 0.7719, 0.7727, 0.7719, 0.7273, 0.7719, 0.6818, 0.7719, 0.6364, 0.6233, 0.9545, 0.5887, 0.9545, 0.5541, 0.9545, 0.5194, 0.9545, 0.4848, 0.9545, 0.4502, 0.9545, 0.4155, 0.9545, 0.4195, 0.9493, 0.4533, 0.9493, 0.487, 0.9493, 0.5207, 0.9493, 0.5544, 0.9493, 0.5882, 0.9493, 0.6219, 0.9493, 0.6556, 0.9493, 0.6893, 0.9493, 0.7231, 0.9493, 0.7272, 0.9545, 0.6926, 0.9545, 0.6579, 0.9545, 0.9384, 0.7777, 0.9384, 0.8888, 0.9384, 0.9999, 0.9201, 0.9869, 0.9201, 0.8787, 0.9201, 0.7705, 0.9201, 0.6623, 0.9201, 0.5541, 0.9201, 0.4459, 0.9201, 0.3377, 0.9201, 0.2295, 0.9201, 0.1213, 0.9201, 0.01311, 0.9384, 5.43e-05, 0.9384, 0.1112, 0.9384, 0.2223, 0.9384, 0.3334, 0.9384, 0.4445, 0.9384, 0.5556, 0.9384, 0.6666, 0.4303, 0.268, 0.4303, 0.1685, 0.4303, 0.06905, 0.5199, 0.06905, 0.5199, 0.1685, 0.5199, 0.268, 0.5199, 0.3674, 0.5199, 0.4669, 0.5199, 0.5663, 0.5199, 0.6658, 0.5199, 0.7652, 0.5199, 0.8647, 0.5199, 0.9641, 0.4303, 0.9641, 0.4303, 0.7652, 0.4303, 0.6658, 0.4303, 0.5663, 0.4303, 0.4669, 0.4303, 0.3674, 0.1642, 0.1819, 0.1642, 0.09102, 0.1642, 0.0001383, 0.2462, 0.0001382, 0.2462, 0.09102, 0.2462, 0.1819, 0.2462, 0.2728, 0.2462, 0.3637, 0.2462, 0.4546, 0.2462, 0.5454, 0.2462, 0.6363, 0.2462, 0.7272, 0.2462, 0.8181, 0.2462, 0.909, 0.2462, 0.9999, 0.1642, 0.9999, 0.1642, 0.909, 0.1642, 0.8181, 0.1642, 0.7272, 0.1642, 0.6363, 0.1642, 0.5454, 0.1642, 0.4546, 0.1642, 0.3637, 0.1642, 0.2728, 0.7272, 0.4091, 0.7272, 0.4545, 0.7232, 0.4492, 0.7232, 0.4049, 0.7232, 0.3607, 0.7232, 0.3164, 0.7232, 0.2721, 0.7232, 0.2279, 0.7232, 0.1836, 0.7232, 0.1393, 0.7232, 0.09506, 0.7232, 0.0508, 0.7272, 0.04545, 0.7272, 0.09091, 0.7272, 0.1364, 0.7272, 0.1818, 0.7272, 0.2273, 0.7272, 0.2727, 0.7272, 0.3182, 0.7272, 0.3636, 0.2491, 0.7754, 0.2491, 0.676, 0.2491, 0.5765, 0.2491, 0.4771, 0.2491, 0.3776, 0.2491, 0.2782, 0.2491, 0.1787, 0.2491, 0.07928, 0.3387, 0.07928, 0.3387, 0.1787, 0.3387, 0.2782, 0.3387, 0.3776, 0.3387, 0.4771, 0.3387, 0.5765, 0.3387, 0.676, 0.3387, 0.7754, 0.3387, 0.8749, 0.3387, 0.9743, 0.2491, 0.9743, 0.2491, 0.8749, 0.3463, 0.1818, 0.3463, 0.2273, 0.3463, 0.2727, 0.3463, 0.3182, 0.3463, 0.3636, 0.3463, 0.4091, 0.3463, 0.4545, 0.3423, 0.4492, 0.3423, 0.4049, 0.3423, 0.3607, 0.3423, 0.3164, 0.3423, 0.2721, 0.3423, 0.2279, 0.3423, 0.1836, 0.3423, 0.1393, 0.3423, 0.09506, 0.3423, 0.0508, 0.3463, 0.04545, 0.3463, 0.09091, 0.3463, 0.1364, 0.7968, 0.6364, 0.7968, 0.6818, 0.7968, 0.7273, 0.7968, 0.7727, 0.7968, 0.8182, 0.7968, 0.8636, 0.7968, 0.9091, 0.7918, 0.9039, 0.7918, 0.8596, 0.7918, 0.8153, 0.7918, 0.7711, 0.7918, 0.7268, 0.7918, 0.6825, 0.7918, 0.6383, 0.7918, 0.594, 0.7918, 0.5497, 0.7918, 0.5055, 0.7968, 0.5, 0.7968, 0.5455, 0.7968, 0.5909, 0.7819, 0.8636, 0.7819, 0.8182, 0.7819, 0.7727, 0.7819, 0.7273, 0.7819, 0.6818, 0.7819, 0.6364, 0.7819, 0.5909, 0.7819, 0.5455, 0.7819, 0.5, 0.7868, 0.5053, 0.7868, 0.5495, 0.7868, 0.5938, 0.7868, 0.6381, 0.7868, 0.6823, 0.7868, 0.7266, 0.7868, 0.7709, 0.7868, 0.8151, 0.7868, 0.8594, 0.7868, 0.9037, 0.7819, 0.9091, 0.8214, 0.8636, 0.8214, 0.9091, 0.8165, 0.9037, 0.8165, 0.8595, 0.8165, 0.8152, 0.8165, 0.7709, 0.8165, 0.7267, 0.8165, 0.6824, 0.8165, 0.6381, 0.8165, 0.5939, 0.8165, 0.5496, 0.8165, 0.5053, 0.8214, 0.5, 0.8214, 0.5455, 0.8214, 0.5909, 0.8214, 0.6364, 0.8214, 0.6818, 0.8214, 0.7273, 0.8214, 0.7727, 0.8214, 0.8182, 0.4326, 0.909, 0.4326, 0.8181, 0.4326, 0.7272, 0.4326, 0.6363, 0.4326, 0.5454, 0.4326, 0.4546, 0.4326, 0.3637, 0.4326, 0.2728, 0.4326, 0.1819, 0.4326, 0.09102, 0.4326, 0.0001383, 0.5145, 0.0001382, 0.5145, 0.09102, 0.5145, 0.1819, 0.5145, 0.2728, 0.5145, 0.3637, 0.5145, 0.4546, 0.5145, 0.5454, 0.5145, 0.6363, 0.5145, 0.7272, 0.5145, 0.8181, 0.5145, 0.909, 0.5145, 0.9999, 0.4326, 0.9999, 0.5702, 0.1704, 0.5702, 0.07093, 0.6598, 0.07093, 0.6598, 0.1704, 0.6598, 0.2698, 0.6598, 0.3693, 0.6598, 0.4687, 0.6598, 0.5682, 0.6598, 0.6676, 0.6598, 0.7671, 0.6598, 0.8665, 0.6598, 0.966, 0.5702, 0.966, 0.5702, 0.8665, 0.5702, 0.7671, 0.5702, 0.6676, 0.5702, 0.5682, 0.5702, 0.4687, 0.5702, 0.3693, 0.5702, 0.2698, 0.5644, 0.4546, 0.5644, 0.3637, 0.5644, 0.2728, 0.5644, 0.1819, 0.5644, 0.09102, 0.5644, 0.0001383, 0.6463, 0.0001383, 0.6463, 0.09102, 0.6463, 0.1819, 0.6463, 0.2728, 0.6463, 0.3637, 0.6463, 0.4546, 0.6463, 0.5454, 0.6463, 0.6363, 0.6463, 0.7272, 0.6463, 0.8181, 0.6463, 0.909, 0.6463, 0.9999, 0.5644, 0.9999, 0.5644, 0.909, 0.5644, 0.8181, 0.5644, 0.7272, 0.5644, 0.6363, 0.5644, 0.5454, 0.2494, 0.8706, 0.2494, 0.7711, 0.2494, 0.6717, 0.2494, 0.5722, 0.2494, 0.4728, 0.2494, 0.3733, 0.2494, 0.2739, 0.2494, 0.1744, 0.2494, 0.07498, 0.339, 0.07498, 0.339, 0.1744, 0.339, 0.2739, 0.339, 0.3733, 0.339, 0.4728, 0.339, 0.5722, 0.339, 0.6717, 0.339, 0.7711, 0.339, 0.8706, 0.339, 0.97, 0.2494, 0.97, 0.03463, 0.6364, 0.03463, 0.5909, 0.03463, 0.5455, 0.0387, 0.5509, 0.0387, 0.5952, 0.0387, 0.6394, 0.0387, 0.6837, 0.0387, 0.728, 0.0387, 0.7722, 0.0387, 0.8165, 0.0387, 0.8608, 0.0387, 0.905, 0.0387, 0.9493, 0.03463, 0.9545, 0.03463, 0.9091, 0.03463, 0.8636, 0.03463, 0.8182, 0.03463, 0.7727, 0.03463, 0.7273, 0.03463, 0.6818, 0.7669, 0.6364, 0.7669, 0.5909, 0.7669, 0.5, 0.7719, 0.5052, 0.7719, 0.5495, 0.7719, 0.5938, 0.7719, 0.638, 0.7719, 0.6823, 0.7719, 0.7266, 0.7719, 0.7708, 0.7719, 0.8151, 0.7719, 0.8594, 0.7719, 0.9036, 0.7669, 0.9091, 0.7669, 0.8636, 0.7669, 0.8182, 0.7669, 0.7727, 0.7669, 0.7273, 0.7669, 0.6818, 0.7835, 0.4091, 0.7835, 0.3636, 0.7835, 0.3182, 0.7835, 0.2727, 0.7835, 0.2273, 0.7835, 0.1818, 0.7835, 0.1364, 0.7835, 0.09091, 0.7835, 0.04545, 0.7899, 0.05089, 0.7899, 0.09516, 0.7899, 0.1394, 0.7899, 0.1837, 0.7899, 0.228, 0.7899, 0.2722, 0.7899, 0.3165, 0.7899, 0.3608, 0.7899, 0.405, 0.7899, 0.4493, 0.7835, 0.4545, 0.3463, 0.4545, 0.3117, 0.4545, 0.277, 0.4545, 0.2424, 0.4545, 0.2078, 0.4545, 0.1731, 0.4545, 0.1385, 0.4545, 0.1039, 0.4545, 0.06926, 0.4545, 0.03463, 0.4545, 0.03878, 0.4492, 0.07251, 0.4492, 0.1062, 0.4492, 0.14, 0.4492, 0.1737, 0.4492, 0.2074, 0.4492, 0.2411, 0.4492, 0.2748, 0.4492, 0.3086, 0.4492, 0.3423, 0.4492, 0.8116, 0.5909, 0.8116, 0.5455, 0.8116, 0.5, 0.8165, 0.5053, 0.8165, 0.5495, 0.8165, 0.5938, 0.8165, 0.6381, 0.8165, 0.6823, 0.8165, 0.7266, 0.8165, 0.7709, 0.8165, 0.8151, 0.8165, 0.8594, 0.8165, 0.9037, 0.8116, 0.9091, 0.8116, 0.8636, 0.8116, 0.8182, 0.8116, 0.7727, 0.8116, 0.7273, 0.8116, 0.6818, 0.8116, 0.6364, 0.01864, 0.7777, 0.01864, 0.8888, 0.01864, 0.9999, 5.435e-05, 0.9869, 5.44e-05, 0.8787, 5.44e-05, 0.7705, 5.44e-05, 0.6623, 5.435e-05, 0.5541, 5.435e-05, 0.4459, 5.435e-05, 0.3377, 5.435e-05, 0.2295, 5.43e-05, 0.1213, 5.43e-05, 0.01311, 0.01864, 5.43e-05, 0.01864, 0.1112, 0.01864, 0.2223, 0.01864, 0.3334, 0.01864, 0.4445, 0.01864, 0.5555, 0.01864, 0.6666, 0.7819, 0.5455, 0.7819, 0.5909, 0.7819, 0.6364, 0.7819, 0.6818, 0.7819, 0.7273, 0.7819, 0.7727, 0.7819, 0.8182, 0.7819, 0.8636, 0.7819, 0.9091, 0.7769, 0.9039, 0.7769, 0.8596, 0.7769, 0.8153, 0.7769, 0.7711, 0.7769, 0.7268, 0.7769, 0.6825, 0.7769, 0.6383, 0.7769, 0.594, 0.7769, 0.5497, 0.7769, 0.5055, 0.7819, 0.5, 0.6136, 0.5448, 0.6136, 0.4388, 0.6136, 0.3328, 0.6136, 0.2268, 0.6136, 0.1208, 0.6136, 0.01476, 0.6312, 0.02747, 0.6312, 0.1307, 0.6312, 0.234, 0.6312, 0.3372, 0.6312, 0.4404, 0.6312, 0.5437, 0.6312, 0.6469, 0.6312, 0.7502, 0.6312, 0.8534, 0.6312, 0.9566, 0.6136, 0.9688, 0.6136, 0.8628, 0.6136, 0.7568, 0.6136, 0.6508, 0.7618, 0.7273, 0.7618, 0.6818, 0.7618, 0.6364, 0.7618, 0.5909, 0.7618, 0.5455, 0.7618, 0.5, 0.7669, 0.5053, 0.7669, 0.5496, 0.7669, 0.5939, 0.7669, 0.6381, 0.7669, 0.6824, 0.7669, 0.7267, 0.7669, 0.7709, 0.7669, 0.8152, 0.7669, 0.8595, 0.7669, 0.9037, 0.7618, 0.9091, 0.7618, 0.8636, 0.7618, 0.8182, 0.7618, 0.7727, 0.8018, 0.8636, 0.8018, 0.9091, 0.7968, 0.9036, 0.7968, 0.8594, 0.7968, 0.8151, 0.7968, 0.7708, 0.7968, 0.7266, 0.7968, 0.6823, 0.7968, 0.638, 0.7968, 0.5938, 0.7968, 0.5495, 0.7968, 0.5052, 0.8018, 0.5, 0.8018, 0.5455, 0.8018, 0.5909, 0.8018, 0.6364, 0.8018, 0.6818, 0.8018, 0.7273, 0.8018, 0.7727, 0.8018, 0.8182, 0.1214, 0.909, 0.1214, 0.8181, 0.1214, 0.7272, 0.1214, 0.6363, 0.1214, 0.5454, 0.1214, 0.4546, 0.1214, 0.3637, 0.1214, 0.2728, 0.1214, 0.1819, 0.1214, 0.09102, 0.1214, 0.0001382, 0.2033, 0.0001382, 0.2033, 0.09102, 0.2033, 0.1819, 0.2033, 0.2728, 0.2033, 0.3637, 0.2033, 0.4546, 0.2033, 0.5454, 0.2033, 0.6363, 0.2033, 0.7272, 0.2033, 0.8181, 0.2033, 0.909, 0.2033, 0.9999, 0.1214, 0.9999, 0.9013, 0.5555, 0.9013, 0.6666, 0.9013, 0.7777, 0.9013, 0.8888, 0.9013, 0.9999, 0.8011, 0.9999, 0.701, 0.9999, 0.6009, 0.9999, 0.5007, 0.9999, 0.4006, 0.9999, 0.3005, 0.9999, 0.2004, 0.9999, 0.1002, 0.9999, 9.522e-05, 0.9999, 9.517e-05, 0.8888, 9.517e-05, 0.7777, 9.517e-05, 0.6666, 9.507e-05, 0.5555, 9.497e-05, 0.4445, 9.492e-05, 0.3334, 9.492e-05, 0.2223, 9.492e-05, 0.1112, 9.497e-05, 9.536e-05, 0.1002, 9.536e-05, 0.2004, 9.536e-05, 0.3005, 9.54e-05, 0.4006, 9.533e-05, 0.5007, 9.536e-05, 0.6009, 9.522e-05, 0.701, 9.511e-05, 0.8011, 9.499e-05, 0.9013, 9.492e-05, 0.9013, 0.1112, 0.9013, 0.2223, 0.9013, 0.3334, 0.9013, 0.4445, 9.591e-05, 0.8888, 9.576e-05, 0.7777, 9.556e-05, 0.6666, 9.536e-05, 0.5555, 9.512e-05, 0.4445, 9.502e-05, 0.3334, 9.497e-05, 0.2223, 9.492e-05, 0.1112, 9.492e-05, 9.512e-05, 0.1002, 9.512e-05, 0.2004, 9.512e-05, 0.3005, 9.512e-05, 0.4006, 9.512e-05, 0.5007, 9.512e-05, 0.6009, 9.492e-05, 0.701, 9.492e-05, 0.8011, 9.492e-05, 0.9013, 9.492e-05, 0.9013, 0.1112, 0.9013, 0.2223, 0.9013, 0.3334, 0.9013, 0.4445, 0.9013, 0.5555, 0.9013, 0.6666, 0.9013, 0.7777, 0.9013, 0.8888, 0.9013, 0.9999, 0.8011, 0.9999, 0.701, 0.9999, 0.6009, 0.9999, 0.5007, 0.9999, 0.4006, 0.9999, 0.3005, 0.9999, 0.2004, 0.9999, 0.1002, 0.9999, 9.62e-05, 0.9999, 9.514e-05, 0.5555, 9.514e-05, 0.4445, 9.509e-05, 0.3334, 9.504e-05, 0.2223, 9.504e-05, 0.1112, 9.504e-05, 9.489e-05, 0.1002, 9.489e-05, 0.2004, 9.489e-05, 0.3005, 9.492e-05, 0.4006, 9.492e-05, 0.5007, 9.489e-05, 0.6009, 9.489e-05, 0.701, 9.495e-05, 0.8011, 9.495e-05, 0.9013, 9.495e-05, 0.9013, 0.1112, 0.9013, 0.2223, 0.9013, 0.3334, 0.9013, 0.4445, 0.9013, 0.5555, 0.9013, 0.6666, 0.9013, 0.7777, 0.9013, 0.8888, 0.9013, 0.9999, 0.8011, 0.9999, 0.701, 0.9999, 0.6009, 0.9999, 0.5007, 0.9999, 0.4006, 0.9999, 0.3005, 0.9999, 0.2004, 0.9999, 0.1002, 0.9999, 9.485e-05, 0.9999, 9.498e-05, 0.8888, 9.506e-05, 0.7777, 9.514e-05, 0.6666, 9.509e-05, 0.4445, 9.509e-05, 0.3334, 9.509e-05, 0.2223, 9.509e-05, 0.1112, 9.504e-05, 9.489e-05, 0.1002, 9.489e-05, 0.2004, 9.489e-05, 0.3005, 9.492e-05, 0.4006, 9.492e-05, 0.5007, 9.495e-05, 0.6009, 9.495e-05, 0.701, 9.495e-05, 0.8011, 9.495e-05, 0.9013, 9.495e-05, 0.9013, 0.1112, 0.9013, 0.2223, 0.9013, 0.3334, 0.9013, 0.4445, 0.9013, 0.5555, 0.9013, 0.6666, 0.9013, 0.7777, 0.9013, 0.8888, 0.9013, 0.9999, 0.8011, 0.9999, 0.701, 0.9999, 0.6009, 0.9999, 0.5007, 0.9999, 0.4006, 0.9999, 0.3005, 0.9999, 0.2004, 0.9999, 0.1002, 0.9999, 9.485e-05, 0.9999, 9.493e-05, 0.8888, 9.501e-05, 0.7777, 9.509e-05, 0.6666, 9.506e-05, 0.5555, 9.557e-05, 0.3334, 9.547e-05, 0.2223, 9.541e-05, 0.1112, 9.541e-05, 9.477e-05, 0.1002, 9.465e-05, 0.2004, 9.453e-05, 0.3005, 9.456e-05, 0.4006, 9.456e-05, 0.5007, 9.453e-05, 0.6009, 9.459e-05, 0.701, 9.459e-05, 0.8011, 9.453e-05, 0.9013, 9.453e-05, 0.9013, 0.1112, 0.9013, 0.2223, 0.9013, 0.3334, 0.9013, 0.4445, 0.9013, 0.5555, 0.9013, 0.6666, 0.9013, 0.7777, 0.9013, 0.8888, 0.9013, 0.9999, 0.8011, 0.9999, 0.701, 0.9999, 0.6009, 0.9999, 0.5007, 0.9999, 0.4006, 0.9999, 0.3005, 0.9999, 0.2004, 0.9999, 0.1002, 0.9999, 9.528e-05, 0.9999, 9.541e-05, 0.8888, 9.552e-05, 0.7777, 9.568e-05, 0.6666, 9.563e-05, 0.5555, 9.563e-05, 0.4445])
me_cube_001.materials.append(mat_material)
me_cube_001.use_remesh_preserve_volume = False
me_cube_001.use_remesh_preserve_attributes = False
me_cube_001.use_mirror_vertex_groups = False
me_cube_001.update()

# ---- objects
ob_cube = bpy.data.objects.new('Cube', me_cube_001)
ob_lamp = bpy.data.objects.new('Lamp', light_lamp)
ob_camera = bpy.data.objects.new('Camera', cam_camera)

# ---- transforms, parenting, visibility, modifiers, constraints
ob_cube.location = (0.0, 0.0, 0.0)
ob_cube.lineart.crease_threshold = 0.0
ob_lamp.location = (4.076, 1.005, 5.904)
ob_lamp.rotation_euler = (0.6503, 0.05522, 1.866)
ob_lamp.lock_rotations_4d = False
ob_lamp.empty_display_type = 'ARROWS'
ob_lamp.color = (0.0, 0.0, 0.0, 0.0)
ob_lamp.lineart.crease_threshold = 0.0
ob_camera.location = (-4.178, -5.548, 3.394)
ob_camera.rotation_euler = (1.109, 0.01082, -0.6511)
ob_camera.lock_rotations_4d = False
ob_camera.empty_display_type = 'ARROWS'
ob_camera.color = (0.0, 0.0, 0.0, 0.0)
ob_camera.display_type = 'WIRE'
ob_camera.lineart.crease_threshold = 0.0

# ---- collection membership
col_collection_1.objects.link(ob_cube)
col_collection_1.objects.link(ob_lamp)
col_collection_1.objects.link(ob_camera)

# ---- scene / render settings (as saved in the file)
scene.camera = ob_camera
scene.frame_start = 1; scene.frame_end = 250; scene.frame_set(1)
scene.render.engine = 'BLENDER_EEVEE_NEXT'
scene.render.resolution_percentage = 50
scene.render.dither_intensity = 0.0
scene.cycles.use_denoising = False
scene.cycles.samples = 10
scene.cycles.sampling_pattern = 'TABULATED_SOBOL'
scene.cycles.light_sampling_threshold = 0.0
scene.cycles.use_adaptive_sampling = False
scene.cycles.use_light_tree = False
scene.cycles.blur_glossy = 0.0
scene.cycles.pixel_filter_type = 'GAUSSIAN'
scene.cycles.sample_clamp_indirect = 0.0
scene.view_settings.view_transform = 'Standard'
bpy.context.view_layer.update()
